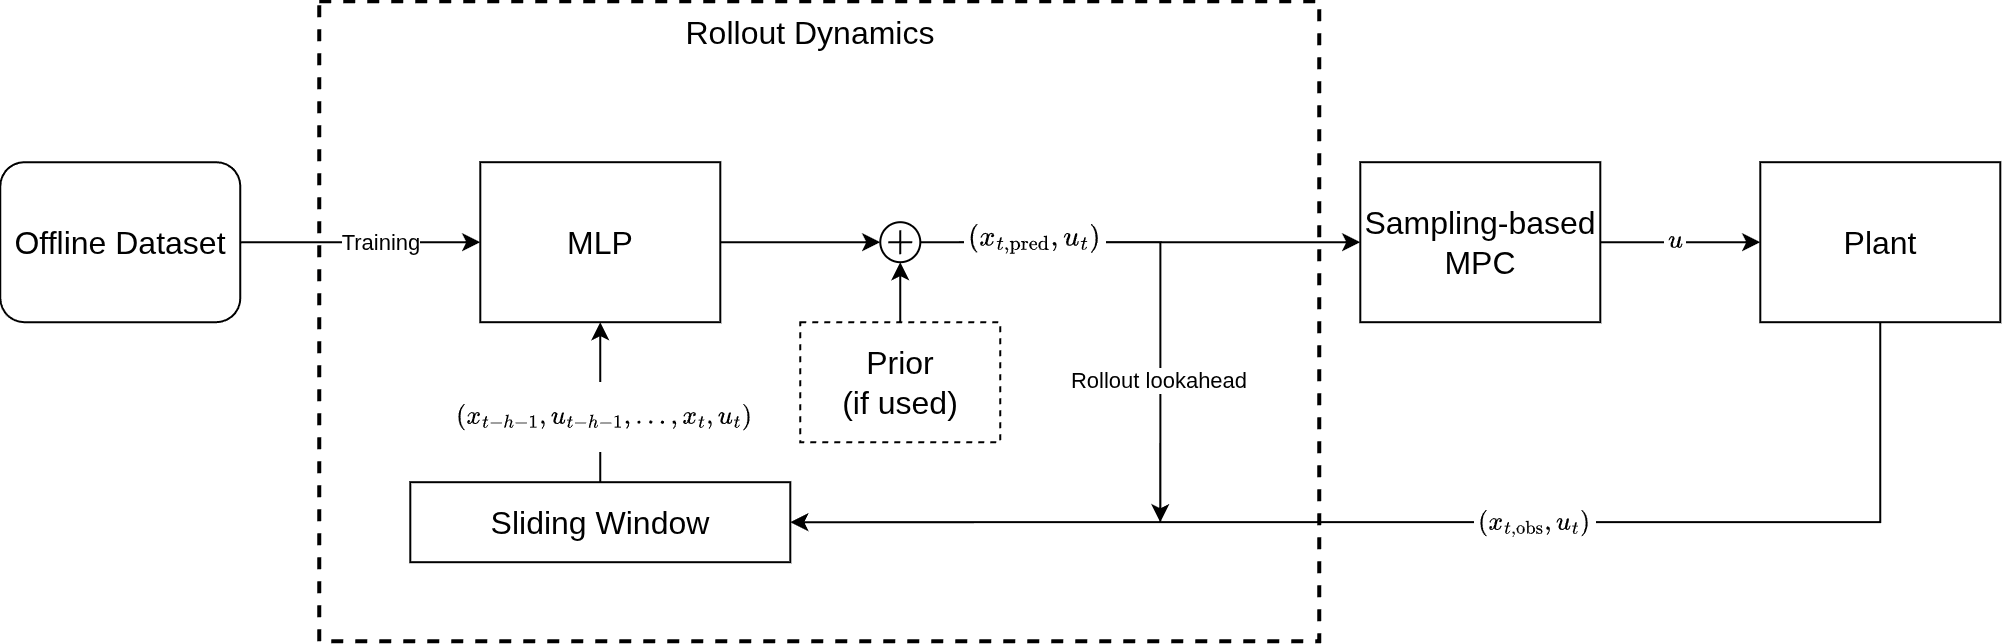

The diagram above was exported from draw.io. Its source (the exported page's mxGraphModel, read from the mxfile embedded in the PNG):
<mxGraphModel dx="1895" dy="653" grid="1" gridSize="10" guides="1" tooltips="1" connect="1" arrows="1" fold="1" page="1" pageScale="1" pageWidth="850" pageHeight="1100" math="1" shadow="0">
  <root>
    <mxCell id="0" />
    <mxCell id="1" parent="0" />
    <mxCell id="DSnL77NYgEt9B8gcTu1O-28" parent="1" style="rounded=0;whiteSpace=wrap;html=1;strokeWidth=2;dashed=1;fillColor=none;" value="" vertex="1">
      <mxGeometry height="320" width="500" y="240" as="geometry" />
    </mxCell>
    <mxCell id="N53q0RshNVa8-dJFFDeR-7" edge="1" parent="1" source="DSnL77NYgEt9B8gcTu1O-1" style="edgeStyle=orthogonalEdgeStyle;rounded=0;orthogonalLoop=1;jettySize=auto;html=1;exitX=0.5;exitY=1;exitDx=0;exitDy=0;entryX=1;entryY=0.5;entryDx=0;entryDy=0;" target="DSnL77NYgEt9B8gcTu1O-33">
      <mxGeometry relative="1" as="geometry" />
    </mxCell>
    <mxCell id="N53q0RshNVa8-dJFFDeR-8" connectable="0" parent="N53q0RshNVa8-dJFFDeR-7" style="edgeLabel;html=1;align=center;verticalAlign=middle;resizable=0;points=[];" value="$$(x_{t,\text{obs}},u_t)$$" vertex="1">
      <mxGeometry relative="1" x="-0.1522" as="geometry">
        <mxPoint as="offset" />
      </mxGeometry>
    </mxCell>
    <mxCell id="DSnL77NYgEt9B8gcTu1O-1" parent="1" style="rounded=0;whiteSpace=wrap;html=1;" value="&lt;font style=&quot;font-size: 16px;&quot;&gt;Plant&lt;/font&gt;" vertex="1">
      <mxGeometry height="80" width="120" x="720" y="320" as="geometry" />
    </mxCell>
    <mxCell id="DSnL77NYgEt9B8gcTu1O-15" edge="1" parent="1" source="DSnL77NYgEt9B8gcTu1O-2" style="edgeStyle=orthogonalEdgeStyle;rounded=0;orthogonalLoop=1;jettySize=auto;html=1;exitX=1;exitY=0.5;exitDx=0;exitDy=0;entryX=0;entryY=0.5;entryDx=0;entryDy=0;" target="DSnL77NYgEt9B8gcTu1O-1">
      <mxGeometry relative="1" as="geometry" />
    </mxCell>
    <mxCell id="DSnL77NYgEt9B8gcTu1O-16" connectable="0" parent="DSnL77NYgEt9B8gcTu1O-15" style="edgeLabel;html=1;align=center;verticalAlign=middle;resizable=0;points=[];" value="$$u$$" vertex="1">
      <mxGeometry relative="1" x="-0.0545" y="1" as="geometry">
        <mxPoint as="offset" />
      </mxGeometry>
    </mxCell>
    <mxCell id="DSnL77NYgEt9B8gcTu1O-2" parent="1" style="rounded=0;whiteSpace=wrap;html=1;" value="&lt;font style=&quot;font-size: 16px;&quot;&gt;Sampling-based MPC&lt;/font&gt;" vertex="1">
      <mxGeometry height="80" width="120" x="520" y="320" as="geometry" />
    </mxCell>
    <mxCell id="DSnL77NYgEt9B8gcTu1O-4" parent="1" style="rounded=0;whiteSpace=wrap;html=1;dashed=1;" value="&lt;font style=&quot;font-size: 16px;&quot;&gt;Prior&lt;br&gt;(if used)&lt;/font&gt;" vertex="1">
      <mxGeometry height="60" width="100" x="240" y="400" as="geometry" />
    </mxCell>
    <mxCell id="DSnL77NYgEt9B8gcTu1O-22" parent="1" style="rounded=0;whiteSpace=wrap;html=1;" value="&lt;font style=&quot;font-size: 16px;&quot;&gt;MLP&lt;/font&gt;" vertex="1">
      <mxGeometry height="80" width="120" x="80" y="320" as="geometry" />
    </mxCell>
    <mxCell id="DSnL77NYgEt9B8gcTu1O-31" edge="1" parent="1" source="DSnL77NYgEt9B8gcTu1O-23" style="edgeStyle=orthogonalEdgeStyle;rounded=0;orthogonalLoop=1;jettySize=auto;html=1;exitX=1;exitY=0.5;exitDx=0;exitDy=0;entryX=0;entryY=0.5;entryDx=0;entryDy=0;" target="DSnL77NYgEt9B8gcTu1O-22">
      <mxGeometry relative="1" as="geometry" />
    </mxCell>
    <mxCell id="DSnL77NYgEt9B8gcTu1O-32" connectable="0" parent="DSnL77NYgEt9B8gcTu1O-31" style="edgeLabel;html=1;align=center;verticalAlign=middle;resizable=0;points=[];" value="Training" vertex="1">
      <mxGeometry relative="1" x="-0.0515" y="-2" as="geometry">
        <mxPoint x="13" y="-2" as="offset" />
      </mxGeometry>
    </mxCell>
    <mxCell id="DSnL77NYgEt9B8gcTu1O-23" parent="1" style="rounded=1;whiteSpace=wrap;html=1;" value="&lt;font style=&quot;font-size: 16px;&quot;&gt;Offline Dataset&lt;/font&gt;" vertex="1">
      <mxGeometry height="80" width="120" x="-160" y="320" as="geometry" />
    </mxCell>
    <mxCell id="DSnL77NYgEt9B8gcTu1O-36" edge="1" parent="1" source="DSnL77NYgEt9B8gcTu1O-26" style="edgeStyle=orthogonalEdgeStyle;rounded=0;orthogonalLoop=1;jettySize=auto;html=1;exitX=1;exitY=0.5;exitDx=0;exitDy=0;exitPerimeter=0;entryX=0;entryY=0.5;entryDx=0;entryDy=0;" target="DSnL77NYgEt9B8gcTu1O-2">
      <mxGeometry relative="1" as="geometry" />
    </mxCell>
    <mxCell id="DSnL77NYgEt9B8gcTu1O-37" edge="1" parent="1" source="DSnL77NYgEt9B8gcTu1O-26" style="edgeStyle=orthogonalEdgeStyle;rounded=0;orthogonalLoop=1;jettySize=auto;html=1;exitX=1;exitY=0.5;exitDx=0;exitDy=0;exitPerimeter=0;entryX=1;entryY=0.5;entryDx=0;entryDy=0;" target="DSnL77NYgEt9B8gcTu1O-33">
      <mxGeometry relative="1" as="geometry">
        <Array as="points">
          <mxPoint x="420.03" y="360.03" />
          <mxPoint x="420.03" y="500.03" />
        </Array>
      </mxGeometry>
    </mxCell>
    <mxCell id="N53q0RshNVa8-dJFFDeR-6" connectable="0" parent="DSnL77NYgEt9B8gcTu1O-37" style="edgeLabel;html=1;align=center;verticalAlign=middle;resizable=0;points=[];" value="&lt;span style=&quot;font-size: 12px; white-space: normal; background-color: rgb(236, 236, 236);&quot;&gt;$$(x_{t,\text{pred}},u_t)$$&lt;/span&gt;" vertex="1">
      <mxGeometry relative="1" x="-0.7442" y="2" as="geometry">
        <mxPoint as="offset" />
      </mxGeometry>
    </mxCell>
    <mxCell id="N53q0RshNVa8-dJFFDeR-9" connectable="0" parent="DSnL77NYgEt9B8gcTu1O-37" style="edgeLabel;html=1;align=center;verticalAlign=middle;resizable=0;points=[];" value="Rollout lookahead" vertex="1">
      <mxGeometry relative="1" x="-0.154" y="-1" as="geometry">
        <mxPoint as="offset" />
      </mxGeometry>
    </mxCell>
    <mxCell id="DSnL77NYgEt9B8gcTu1O-26" parent="1" style="verticalLabelPosition=bottom;shadow=0;dashed=0;align=center;html=1;verticalAlign=top;shape=mxgraph.electrical.abstract.summation_point;" value="" vertex="1">
      <mxGeometry height="20" width="20" x="280" y="350" as="geometry" />
    </mxCell>
    <mxCell id="DSnL77NYgEt9B8gcTu1O-30" parent="1" style="text;html=1;whiteSpace=wrap;strokeColor=none;fillColor=none;align=center;verticalAlign=middle;rounded=0;" value="&lt;font style=&quot;font-size: 16px;&quot;&gt;Rollout Dynamics&lt;/font&gt;" vertex="1">
      <mxGeometry height="30" width="130" x="180" y="240" as="geometry" />
    </mxCell>
    <mxCell id="DSnL77NYgEt9B8gcTu1O-39" edge="1" parent="1" source="DSnL77NYgEt9B8gcTu1O-33" style="edgeStyle=orthogonalEdgeStyle;rounded=0;orthogonalLoop=1;jettySize=auto;html=1;exitX=0.5;exitY=0;exitDx=0;exitDy=0;entryX=0.5;entryY=1;entryDx=0;entryDy=0;" target="DSnL77NYgEt9B8gcTu1O-22">
      <mxGeometry relative="1" as="geometry" />
    </mxCell>
    <mxCell id="N53q0RshNVa8-dJFFDeR-3" connectable="0" parent="DSnL77NYgEt9B8gcTu1O-39" style="edgeLabel;html=1;align=center;verticalAlign=middle;resizable=0;points=[];" value="$$(x_{t-h-1},u_{t-h-1},\dots,x_t,u_t)$$" vertex="1">
      <mxGeometry relative="1" x="-0.1776" y="-1" as="geometry">
        <mxPoint as="offset" />
      </mxGeometry>
    </mxCell>
    <mxCell id="DSnL77NYgEt9B8gcTu1O-33" parent="1" style="rounded=0;whiteSpace=wrap;html=1;" value="&lt;font style=&quot;font-size: 16px;&quot;&gt;Sliding Window&lt;/font&gt;" vertex="1">
      <mxGeometry height="40" width="190" x="45" y="480" as="geometry" />
    </mxCell>
    <mxCell id="DSnL77NYgEt9B8gcTu1O-34" edge="1" parent="1" source="DSnL77NYgEt9B8gcTu1O-22" style="edgeStyle=orthogonalEdgeStyle;rounded=0;orthogonalLoop=1;jettySize=auto;html=1;exitX=1;exitY=0.5;exitDx=0;exitDy=0;entryX=0;entryY=0.5;entryDx=0;entryDy=0;entryPerimeter=0;" target="DSnL77NYgEt9B8gcTu1O-26">
      <mxGeometry relative="1" as="geometry" />
    </mxCell>
    <mxCell id="DSnL77NYgEt9B8gcTu1O-35" edge="1" parent="1" source="DSnL77NYgEt9B8gcTu1O-4" style="edgeStyle=orthogonalEdgeStyle;rounded=0;orthogonalLoop=1;jettySize=auto;html=1;exitX=0.5;exitY=0;exitDx=0;exitDy=0;entryX=0.5;entryY=1;entryDx=0;entryDy=0;entryPerimeter=0;" target="DSnL77NYgEt9B8gcTu1O-26">
      <mxGeometry relative="1" as="geometry" />
    </mxCell>
    <mxCell id="GfFuDXSDo04NP4_covrN-4" edge="1" parent="1" style="endArrow=classic;html=1;rounded=0;" value="">
      <mxGeometry height="50" relative="1" width="50" as="geometry">
        <mxPoint x="420" y="460" as="sourcePoint" />
        <mxPoint x="420" y="500" as="targetPoint" />
      </mxGeometry>
    </mxCell>
  </root>
</mxGraphModel>